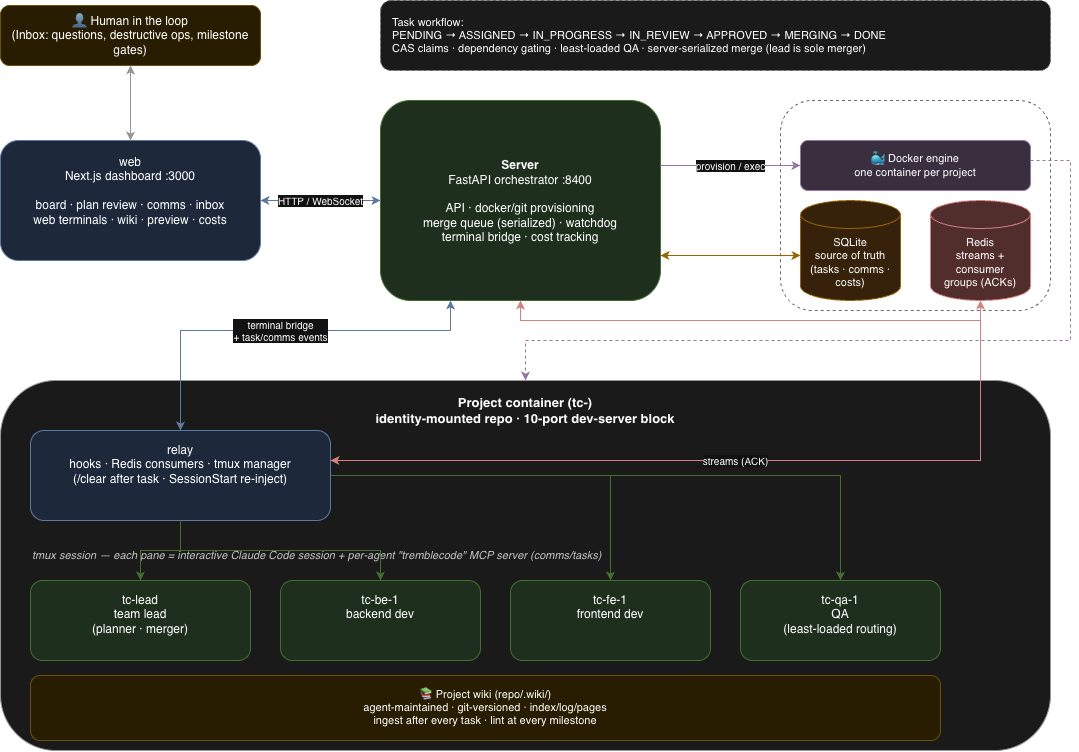

The diagram above was exported from draw.io. Its source (the exported page's mxGraphModel, read from the mxfile embedded in the PNG):
<mxGraphModel dx="1677" dy="1037" grid="1" gridSize="10" guides="1" tooltips="1" connect="1" arrows="1" fold="1" page="1" pageScale="1" pageWidth="1169" pageHeight="826" math="0" shadow="0">
  <root>
    <mxCell id="0" />
    <mxCell id="1" parent="0" />
    <mxCell id="2" parent="1" style="rounded=1;whiteSpace=wrap;html=1;fillColor=#fff2cc;strokeColor=#d6b656;fontSize=12;verticalAlign=middle;" value="👤 Human in the loop&#10;(Inbox: questions, destructive ops, milestone gates)" vertex="1">
      <mxGeometry height="60" width="260" x="60" y="55" as="geometry" />
    </mxCell>
    <mxCell id="3" parent="1" style="rounded=1;whiteSpace=wrap;html=1;fillColor=#dae8fc;strokeColor=#6c8ebf;fontSize=12;verticalAlign=top;spacingTop=8;" value="web&#10;Next.js dashboard  :3000&#10;&#10;board · plan review · comms · inbox&#10;web terminals · wiki · preview · costs" vertex="1">
      <mxGeometry height="120" width="260" x="60" y="190" as="geometry" />
    </mxCell>
    <mxCell id="4" parent="1" style="rounded=1;whiteSpace=wrap;html=1;fillColor=#d5e8d4;strokeColor=#82b366;fontSize=12;verticalAlign=top;spacingTop=8;align=center;" value="&lt;div&gt;&lt;b&gt;&lt;br&gt;&lt;/b&gt;&lt;/div&gt;&lt;b&gt;&lt;div&gt;&lt;b&gt;&lt;br&gt;&lt;/b&gt;&lt;/div&gt;&lt;div&gt;&lt;b&gt;&lt;br&gt;&lt;/b&gt;&lt;/div&gt;Server&lt;/b&gt;&lt;br&gt;FastAPI orchestrator  :8400&lt;br&gt;&lt;br&gt;API · docker/git provisioning&lt;br&gt;merge queue (serialized) · watchdog&lt;br&gt;terminal bridge · cost tracking" vertex="1">
      <mxGeometry height="200" width="280" x="440" y="150" as="geometry" />
    </mxCell>
    <mxCell id="5" parent="1" style="rounded=1;whiteSpace=wrap;html=1;fillColor=none;strokeColor=#999999;dashed=1;fontSize=12;verticalAlign=top;spacingTop=6;fontStyle=2;" value="State &amp; infra" vertex="1">
      <mxGeometry height="210" width="270" x="840" y="150" as="geometry" />
    </mxCell>
    <mxCell id="6" parent="1" style="shape=cylinder3;whiteSpace=wrap;html=1;boundedLbl=1;backgroundOutline=1;size=14;fillColor=#ffe6cc;strokeColor=#d79b00;fontSize=11;" value="SQLite&#10;source of truth&#10;(tasks · comms · costs)" vertex="1">
      <mxGeometry height="100" width="100" x="860" y="250" as="geometry" />
    </mxCell>
    <mxCell id="7" parent="1" style="shape=cylinder3;whiteSpace=wrap;html=1;boundedLbl=1;backgroundOutline=1;size=14;fillColor=#f8cecc;strokeColor=#b85450;fontSize=11;" value="Redis&#10;streams + consumer&#10;groups (ACKs)" vertex="1">
      <mxGeometry height="100" width="100" x="990" y="250" as="geometry" />
    </mxCell>
    <mxCell id="8" parent="1" style="rounded=1;whiteSpace=wrap;html=1;fillColor=#e1d5e7;strokeColor=#9673a6;fontSize=11;" value="🐳 Docker engine&#10;one container per project" vertex="1">
      <mxGeometry height="50" width="230" x="860" y="190" as="geometry" />
    </mxCell>
    <mxCell id="9" parent="1" style="rounded=1;whiteSpace=wrap;html=1;fillColor=#f5f5f5;strokeColor=#666666;fontSize=13;fontStyle=1;verticalAlign=top;spacingTop=8;dashed=0;" value="Project container  (tc-&lt;slug&gt;)&#10;identity-mounted repo · 10-port dev-server block" vertex="1">
      <mxGeometry height="370" width="1050" x="60" y="430" as="geometry" />
    </mxCell>
    <mxCell id="10" parent="1" style="rounded=1;whiteSpace=wrap;html=1;fillColor=#dae8fc;strokeColor=#6c8ebf;fontSize=12;verticalAlign=top;spacingTop=6;" value="relay&#10;hooks · Redis consumers · tmux manager&#10;(/clear after task · SessionStart re-inject)" vertex="1">
      <mxGeometry height="90" width="300" x="90" y="480" as="geometry" />
    </mxCell>
    <mxCell id="11" parent="1" style="text;html=1;strokeColor=none;fillColor=none;align=left;verticalAlign=middle;whiteSpace=wrap;fontSize=11;fontStyle=2;fontColor=#333333;" value="tmux session — each pane = interactive Claude Code session + per-agent &quot;tremblecode&quot; MCP server (comms/tasks)" vertex="1">
      <mxGeometry height="20" width="980" x="90" y="595" as="geometry" />
    </mxCell>
    <mxCell id="12" parent="1" style="rounded=1;whiteSpace=wrap;html=1;fillColor=#d5e8d4;strokeColor=#82b366;fontSize=12;verticalAlign=top;spacingTop=6;" value="tc-lead&#10;team lead&#10;(planner · merger)" vertex="1">
      <mxGeometry height="80" width="220" x="90" y="630" as="geometry" />
    </mxCell>
    <mxCell id="13" parent="1" style="rounded=1;whiteSpace=wrap;html=1;fillColor=#d5e8d4;strokeColor=#82b366;fontSize=12;verticalAlign=top;spacingTop=6;" value="tc-be-1&#10;backend dev" vertex="1">
      <mxGeometry height="80" width="200" x="340" y="630" as="geometry" />
    </mxCell>
    <mxCell id="14" parent="1" style="rounded=1;whiteSpace=wrap;html=1;fillColor=#d5e8d4;strokeColor=#82b366;fontSize=12;verticalAlign=top;spacingTop=6;" value="tc-fe-1&#10;frontend dev" vertex="1">
      <mxGeometry height="80" width="200" x="570" y="630" as="geometry" />
    </mxCell>
    <mxCell id="15" parent="1" style="rounded=1;whiteSpace=wrap;html=1;fillColor=#d5e8d4;strokeColor=#82b366;fontSize=12;verticalAlign=top;spacingTop=6;" value="tc-qa-1&#10;QA&#10;(least-loaded routing)" vertex="1">
      <mxGeometry height="80" width="200" x="800" y="630" as="geometry" />
    </mxCell>
    <mxCell id="16" parent="1" style="rounded=1;whiteSpace=wrap;html=1;fillColor=#fff2cc;strokeColor=#d6b656;fontSize=11;verticalAlign=top;spacingTop=6;" value="📚 Project wiki  (repo/.wiki/)&#10;agent-maintained · git-versioned · index/log/pages&#10;ingest after every task · lint at every milestone" vertex="1">
      <mxGeometry height="65" width="910" x="90" y="725" as="geometry" />
    </mxCell>
    <mxCell id="17" edge="1" parent="1" source="2" style="edgeStyle=orthogonalEdgeStyle;rounded=0;html=1;endArrow=classic;startArrow=classic;strokeColor=#666666;" target="3">
      <mxGeometry relative="1" as="geometry" />
    </mxCell>
    <mxCell id="18" edge="1" parent="1" source="3" style="edgeStyle=orthogonalEdgeStyle;rounded=0;html=1;endArrow=classic;startArrow=classic;strokeColor=#6c8ebf;fontSize=10;" target="4" value="HTTP / WebSocket">
      <mxGeometry relative="1" as="geometry" />
    </mxCell>
    <mxCell id="19" edge="1" parent="1" source="4" style="edgeStyle=orthogonalEdgeStyle;rounded=0;html=1;endArrow=classic;startArrow=classic;strokeColor=#d79b00;" target="6">
      <mxGeometry relative="1" as="geometry">
        <Array as="points">
          <mxPoint x="750" y="305" />
          <mxPoint x="750" y="305" />
        </Array>
      </mxGeometry>
    </mxCell>
    <mxCell id="20" edge="1" parent="1" source="4" style="edgeStyle=orthogonalEdgeStyle;rounded=0;html=1;endArrow=classic;startArrow=classic;strokeColor=#b85450;" target="7">
      <mxGeometry relative="1" as="geometry">
        <Array as="points">
          <mxPoint x="580" y="370" />
          <mxPoint x="1040" y="370" />
        </Array>
      </mxGeometry>
    </mxCell>
    <mxCell id="21" edge="1" parent="1" source="4" style="edgeStyle=orthogonalEdgeStyle;rounded=0;html=1;endArrow=classic;strokeColor=#9673a6;fontSize=10;entryX=0;entryY=0.5;entryDx=0;entryDy=0;" target="8" value="provision / exec">
      <mxGeometry relative="1" as="geometry">
        <Array as="points">
          <mxPoint x="750" y="215" />
          <mxPoint x="750" y="215" />
        </Array>
      </mxGeometry>
    </mxCell>
    <mxCell id="22" edge="1" parent="1" source="8" style="edgeStyle=orthogonalEdgeStyle;rounded=0;html=1;endArrow=classic;strokeColor=#9673a6;dashed=1;" target="9">
      <mxGeometry relative="1" as="geometry">
        <Array as="points">
          <mxPoint x="1130" y="210" />
          <mxPoint x="1130" y="390" />
          <mxPoint x="585" y="390" />
        </Array>
      </mxGeometry>
    </mxCell>
    <mxCell id="23" edge="1" parent="1" source="4" style="edgeStyle=orthogonalEdgeStyle;rounded=0;html=1;endArrow=classic;startArrow=classic;strokeColor=#6c8ebf;fontSize=10;exitX=0.25;exitY=1;exitDx=0;exitDy=0;" target="10" value="terminal bridge&#10;+ task/comms events">
      <mxGeometry relative="1" as="geometry">
        <Array as="points">
          <mxPoint x="510" y="380" />
          <mxPoint x="240" y="380" />
        </Array>
      </mxGeometry>
    </mxCell>
    <mxCell id="24" edge="1" parent="1" source="10" style="edgeStyle=orthogonalEdgeStyle;rounded=0;html=1;endArrow=classic;startArrow=classic;strokeColor=#b85450;fontSize=10;" target="7" value="streams (ACK)">
      <mxGeometry relative="1" as="geometry">
        <Array as="points">
          <mxPoint x="1040" y="510" />
        </Array>
      </mxGeometry>
    </mxCell>
    <mxCell id="25" edge="1" parent="1" source="10" style="edgeStyle=orthogonalEdgeStyle;rounded=0;html=1;endArrow=classic;strokeColor=#82b366;" target="12">
      <mxGeometry relative="1" as="geometry" />
    </mxCell>
    <mxCell id="26" edge="1" parent="1" source="10" style="edgeStyle=orthogonalEdgeStyle;rounded=0;html=1;endArrow=classic;strokeColor=#82b366;" target="13">
      <mxGeometry relative="1" as="geometry" />
    </mxCell>
    <mxCell id="27" edge="1" parent="1" source="10" style="edgeStyle=orthogonalEdgeStyle;rounded=0;html=1;endArrow=classic;strokeColor=#82b366;" target="14">
      <mxGeometry relative="1" as="geometry" />
    </mxCell>
    <mxCell id="28" edge="1" parent="1" source="10" style="edgeStyle=orthogonalEdgeStyle;rounded=0;html=1;endArrow=classic;strokeColor=#82b366;" target="15">
      <mxGeometry relative="1" as="geometry" />
    </mxCell>
    <mxCell id="29" parent="1" style="rounded=1;whiteSpace=wrap;html=1;fillColor=#f5f5f5;strokeColor=#999999;fontSize=11;verticalAlign=middle;align=left;spacingLeft=10;dashed=1;" value="Task workflow:&#10;PENDING → ASSIGNED → IN_PROGRESS → IN_REVIEW → APPROVED → MERGING → DONE&#10;CAS claims · dependency gating · least-loaded QA · server-serialized merge (lead is sole merger)" vertex="1">
      <mxGeometry height="70" width="670" x="440" y="50" as="geometry" />
    </mxCell>
  </root>
</mxGraphModel>